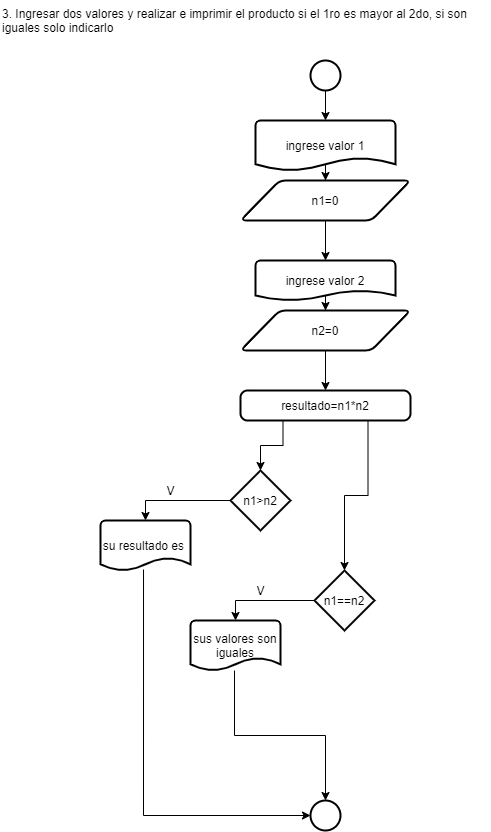

The diagram above was exported from draw.io. Its source (the exported page's mxGraphModel, read from the mxfile embedded in the PNG):
<mxGraphModel dx="1131" dy="482" grid="1" gridSize="10" guides="1" tooltips="1" connect="1" arrows="1" fold="1" page="1" pageScale="1" pageWidth="827" pageHeight="1169" math="0" shadow="0">
  <root>
    <mxCell id="0" />
    <mxCell id="1" parent="0" />
    <mxCell id="V37NjrgxvyFEB2riMYqu-1" value="3. Ingresar dos valores y realizar e imprimir el producto si el 1ro es mayor al 2do, si son&#10;iguales solo indicarlo" style="text;whiteSpace=wrap;html=1;" vertex="1" parent="1">
      <mxGeometry x="40" y="40" width="490" height="40" as="geometry" />
    </mxCell>
    <mxCell id="V37NjrgxvyFEB2riMYqu-7" style="edgeStyle=orthogonalEdgeStyle;rounded=0;orthogonalLoop=1;jettySize=auto;html=1;exitX=0.5;exitY=1;exitDx=0;exitDy=0;exitPerimeter=0;entryX=0.5;entryY=0;entryDx=0;entryDy=0;entryPerimeter=0;" edge="1" parent="1" source="V37NjrgxvyFEB2riMYqu-2" target="V37NjrgxvyFEB2riMYqu-3">
      <mxGeometry relative="1" as="geometry" />
    </mxCell>
    <mxCell id="V37NjrgxvyFEB2riMYqu-2" value="" style="strokeWidth=2;html=1;shape=mxgraph.flowchart.start_2;whiteSpace=wrap;" vertex="1" parent="1">
      <mxGeometry x="350" y="100" width="30" height="30" as="geometry" />
    </mxCell>
    <mxCell id="V37NjrgxvyFEB2riMYqu-8" value="" style="edgeStyle=orthogonalEdgeStyle;rounded=0;orthogonalLoop=1;jettySize=auto;html=1;" edge="1" parent="1" source="V37NjrgxvyFEB2riMYqu-3" target="V37NjrgxvyFEB2riMYqu-5">
      <mxGeometry relative="1" as="geometry" />
    </mxCell>
    <mxCell id="V37NjrgxvyFEB2riMYqu-3" value="ingrese valor 1&lt;br&gt;" style="strokeWidth=2;html=1;shape=mxgraph.flowchart.document2;whiteSpace=wrap;size=0.25;" vertex="1" parent="1">
      <mxGeometry x="295" y="160" width="140" height="50" as="geometry" />
    </mxCell>
    <mxCell id="V37NjrgxvyFEB2riMYqu-10" value="" style="edgeStyle=orthogonalEdgeStyle;rounded=0;orthogonalLoop=1;jettySize=auto;html=1;" edge="1" parent="1" source="V37NjrgxvyFEB2riMYqu-4" target="V37NjrgxvyFEB2riMYqu-6">
      <mxGeometry relative="1" as="geometry" />
    </mxCell>
    <mxCell id="V37NjrgxvyFEB2riMYqu-4" value="ingrese valor 2" style="strokeWidth=2;html=1;shape=mxgraph.flowchart.document2;whiteSpace=wrap;size=0.25;" vertex="1" parent="1">
      <mxGeometry x="295" y="300" width="140" height="40" as="geometry" />
    </mxCell>
    <mxCell id="V37NjrgxvyFEB2riMYqu-9" style="edgeStyle=orthogonalEdgeStyle;rounded=0;orthogonalLoop=1;jettySize=auto;html=1;exitX=0.5;exitY=1;exitDx=0;exitDy=0;entryX=0.5;entryY=0;entryDx=0;entryDy=0;entryPerimeter=0;" edge="1" parent="1" source="V37NjrgxvyFEB2riMYqu-5" target="V37NjrgxvyFEB2riMYqu-4">
      <mxGeometry relative="1" as="geometry" />
    </mxCell>
    <mxCell id="V37NjrgxvyFEB2riMYqu-5" value="n1=0" style="shape=parallelogram;html=1;strokeWidth=2;perimeter=parallelogramPerimeter;whiteSpace=wrap;rounded=1;arcSize=12;size=0.23;" vertex="1" parent="1">
      <mxGeometry x="280" y="220" width="170" height="40" as="geometry" />
    </mxCell>
    <mxCell id="V37NjrgxvyFEB2riMYqu-12" value="" style="edgeStyle=orthogonalEdgeStyle;rounded=0;orthogonalLoop=1;jettySize=auto;html=1;" edge="1" parent="1" source="V37NjrgxvyFEB2riMYqu-6" target="V37NjrgxvyFEB2riMYqu-11">
      <mxGeometry relative="1" as="geometry" />
    </mxCell>
    <mxCell id="V37NjrgxvyFEB2riMYqu-6" value="n2=0" style="shape=parallelogram;html=1;strokeWidth=2;perimeter=parallelogramPerimeter;whiteSpace=wrap;rounded=1;arcSize=12;size=0.23;" vertex="1" parent="1">
      <mxGeometry x="280" y="350" width="170" height="40" as="geometry" />
    </mxCell>
    <mxCell id="V37NjrgxvyFEB2riMYqu-21" style="edgeStyle=orthogonalEdgeStyle;rounded=0;orthogonalLoop=1;jettySize=auto;html=1;exitX=0.25;exitY=1;exitDx=0;exitDy=0;entryX=0.5;entryY=0;entryDx=0;entryDy=0;entryPerimeter=0;" edge="1" parent="1" source="V37NjrgxvyFEB2riMYqu-11" target="V37NjrgxvyFEB2riMYqu-13">
      <mxGeometry relative="1" as="geometry" />
    </mxCell>
    <mxCell id="V37NjrgxvyFEB2riMYqu-22" style="edgeStyle=orthogonalEdgeStyle;rounded=0;orthogonalLoop=1;jettySize=auto;html=1;exitX=0.75;exitY=1;exitDx=0;exitDy=0;entryX=0.5;entryY=0;entryDx=0;entryDy=0;entryPerimeter=0;" edge="1" parent="1" source="V37NjrgxvyFEB2riMYqu-11" target="V37NjrgxvyFEB2riMYqu-17">
      <mxGeometry relative="1" as="geometry" />
    </mxCell>
    <mxCell id="V37NjrgxvyFEB2riMYqu-11" value="resultado=n1*n2" style="rounded=1;whiteSpace=wrap;html=1;absoluteArcSize=1;arcSize=14;strokeWidth=2;" vertex="1" parent="1">
      <mxGeometry x="280" y="430" width="170" height="30" as="geometry" />
    </mxCell>
    <mxCell id="V37NjrgxvyFEB2riMYqu-15" style="edgeStyle=orthogonalEdgeStyle;rounded=0;orthogonalLoop=1;jettySize=auto;html=1;exitX=0;exitY=0.5;exitDx=0;exitDy=0;exitPerimeter=0;entryX=0.5;entryY=0;entryDx=0;entryDy=0;entryPerimeter=0;" edge="1" parent="1" source="V37NjrgxvyFEB2riMYqu-13" target="V37NjrgxvyFEB2riMYqu-14">
      <mxGeometry relative="1" as="geometry" />
    </mxCell>
    <mxCell id="V37NjrgxvyFEB2riMYqu-13" value="n1&amp;gt;n2" style="strokeWidth=2;html=1;shape=mxgraph.flowchart.decision;whiteSpace=wrap;" vertex="1" parent="1">
      <mxGeometry x="270" y="510" width="60" height="60" as="geometry" />
    </mxCell>
    <mxCell id="V37NjrgxvyFEB2riMYqu-32" style="edgeStyle=orthogonalEdgeStyle;rounded=0;orthogonalLoop=1;jettySize=auto;html=1;exitX=0.478;exitY=0.98;exitDx=0;exitDy=0;exitPerimeter=0;entryX=0;entryY=0.5;entryDx=0;entryDy=0;entryPerimeter=0;" edge="1" parent="1" source="V37NjrgxvyFEB2riMYqu-14" target="V37NjrgxvyFEB2riMYqu-28">
      <mxGeometry relative="1" as="geometry" />
    </mxCell>
    <mxCell id="V37NjrgxvyFEB2riMYqu-14" value="su resultado es&amp;nbsp;" style="strokeWidth=2;html=1;shape=mxgraph.flowchart.document2;whiteSpace=wrap;size=0.25;" vertex="1" parent="1">
      <mxGeometry x="140" y="560" width="90" height="50" as="geometry" />
    </mxCell>
    <mxCell id="V37NjrgxvyFEB2riMYqu-19" style="edgeStyle=orthogonalEdgeStyle;rounded=0;orthogonalLoop=1;jettySize=auto;html=1;exitX=0;exitY=0.5;exitDx=0;exitDy=0;exitPerimeter=0;entryX=0.5;entryY=0;entryDx=0;entryDy=0;entryPerimeter=0;" edge="1" parent="1" source="V37NjrgxvyFEB2riMYqu-17" target="V37NjrgxvyFEB2riMYqu-18">
      <mxGeometry relative="1" as="geometry" />
    </mxCell>
    <mxCell id="V37NjrgxvyFEB2riMYqu-17" value="n1==n2" style="strokeWidth=2;html=1;shape=mxgraph.flowchart.decision;whiteSpace=wrap;" vertex="1" parent="1">
      <mxGeometry x="354" y="610" width="60" height="60" as="geometry" />
    </mxCell>
    <mxCell id="V37NjrgxvyFEB2riMYqu-31" style="edgeStyle=orthogonalEdgeStyle;rounded=0;orthogonalLoop=1;jettySize=auto;html=1;exitX=0.489;exitY=1;exitDx=0;exitDy=0;exitPerimeter=0;entryX=0.5;entryY=0;entryDx=0;entryDy=0;entryPerimeter=0;" edge="1" parent="1" source="V37NjrgxvyFEB2riMYqu-18" target="V37NjrgxvyFEB2riMYqu-28">
      <mxGeometry relative="1" as="geometry" />
    </mxCell>
    <mxCell id="V37NjrgxvyFEB2riMYqu-18" value="sus valores son iguales" style="strokeWidth=2;html=1;shape=mxgraph.flowchart.document2;whiteSpace=wrap;size=0.25;" vertex="1" parent="1">
      <mxGeometry x="230" y="660" width="90" height="50" as="geometry" />
    </mxCell>
    <mxCell id="V37NjrgxvyFEB2riMYqu-23" value="V" style="text;html=1;align=center;verticalAlign=middle;resizable=0;points=[];autosize=1;strokeColor=none;" vertex="1" parent="1">
      <mxGeometry x="200" y="520" width="20" height="20" as="geometry" />
    </mxCell>
    <mxCell id="V37NjrgxvyFEB2riMYqu-24" value="V" style="text;html=1;align=center;verticalAlign=middle;resizable=0;points=[];autosize=1;strokeColor=none;" vertex="1" parent="1">
      <mxGeometry x="290" y="620" width="20" height="20" as="geometry" />
    </mxCell>
    <mxCell id="V37NjrgxvyFEB2riMYqu-28" value="" style="strokeWidth=2;html=1;shape=mxgraph.flowchart.start_2;whiteSpace=wrap;" vertex="1" parent="1">
      <mxGeometry x="350" y="840" width="30" height="30" as="geometry" />
    </mxCell>
  </root>
</mxGraphModel>